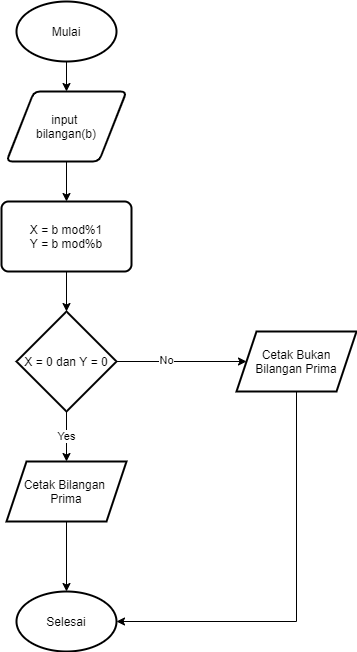

The diagram above was exported from draw.io. Its source (the exported page's mxGraphModel, read from the mxfile embedded in the PNG):
<mxGraphModel dx="1086" dy="806" grid="1" gridSize="10" guides="1" tooltips="1" connect="1" arrows="1" fold="1" page="1" pageScale="1" pageWidth="827" pageHeight="1169" math="0" shadow="0">
  <root>
    <mxCell id="WIyWlLk6GJQsqaUBKTNV-0" />
    <mxCell id="WIyWlLk6GJQsqaUBKTNV-1" parent="WIyWlLk6GJQsqaUBKTNV-0" />
    <mxCell id="E5PV5HiBNcc3R3g_kdpc-8" value="" style="edgeStyle=orthogonalEdgeStyle;rounded=0;orthogonalLoop=1;jettySize=auto;html=1;" edge="1" parent="WIyWlLk6GJQsqaUBKTNV-1" source="E5PV5HiBNcc3R3g_kdpc-0" target="E5PV5HiBNcc3R3g_kdpc-2">
      <mxGeometry relative="1" as="geometry" />
    </mxCell>
    <mxCell id="E5PV5HiBNcc3R3g_kdpc-0" value="Mulai" style="strokeWidth=2;html=1;shape=mxgraph.flowchart.start_1;whiteSpace=wrap;" vertex="1" parent="WIyWlLk6GJQsqaUBKTNV-1">
      <mxGeometry x="240" y="40" width="100" height="60" as="geometry" />
    </mxCell>
    <mxCell id="E5PV5HiBNcc3R3g_kdpc-1" value="Selesai" style="strokeWidth=2;html=1;shape=mxgraph.flowchart.start_1;whiteSpace=wrap;" vertex="1" parent="WIyWlLk6GJQsqaUBKTNV-1">
      <mxGeometry x="240" y="630" width="100" height="60" as="geometry" />
    </mxCell>
    <mxCell id="E5PV5HiBNcc3R3g_kdpc-9" value="" style="edgeStyle=orthogonalEdgeStyle;rounded=0;orthogonalLoop=1;jettySize=auto;html=1;" edge="1" parent="WIyWlLk6GJQsqaUBKTNV-1" source="E5PV5HiBNcc3R3g_kdpc-2" target="E5PV5HiBNcc3R3g_kdpc-3">
      <mxGeometry relative="1" as="geometry" />
    </mxCell>
    <mxCell id="E5PV5HiBNcc3R3g_kdpc-2" value="input &lt;br&gt;bilangan(b)" style="shape=parallelogram;html=1;strokeWidth=2;perimeter=parallelogramPerimeter;whiteSpace=wrap;rounded=1;arcSize=12;size=0.23;" vertex="1" parent="WIyWlLk6GJQsqaUBKTNV-1">
      <mxGeometry x="230" y="130" width="120" height="70" as="geometry" />
    </mxCell>
    <mxCell id="E5PV5HiBNcc3R3g_kdpc-10" value="" style="edgeStyle=orthogonalEdgeStyle;rounded=0;orthogonalLoop=1;jettySize=auto;html=1;" edge="1" parent="WIyWlLk6GJQsqaUBKTNV-1" source="E5PV5HiBNcc3R3g_kdpc-3" target="E5PV5HiBNcc3R3g_kdpc-4">
      <mxGeometry relative="1" as="geometry" />
    </mxCell>
    <mxCell id="E5PV5HiBNcc3R3g_kdpc-3" value="X = b mod%1&lt;br&gt;Y = b mod%b" style="rounded=1;whiteSpace=wrap;html=1;absoluteArcSize=1;arcSize=14;strokeWidth=2;" vertex="1" parent="WIyWlLk6GJQsqaUBKTNV-1">
      <mxGeometry x="225" y="240" width="130" height="70" as="geometry" />
    </mxCell>
    <mxCell id="E5PV5HiBNcc3R3g_kdpc-14" value="" style="edgeStyle=orthogonalEdgeStyle;rounded=0;orthogonalLoop=1;jettySize=auto;html=1;" edge="1" parent="WIyWlLk6GJQsqaUBKTNV-1" source="E5PV5HiBNcc3R3g_kdpc-4" target="E5PV5HiBNcc3R3g_kdpc-13">
      <mxGeometry relative="1" as="geometry" />
    </mxCell>
    <mxCell id="E5PV5HiBNcc3R3g_kdpc-21" value="No" style="edgeLabel;html=1;align=center;verticalAlign=middle;resizable=0;points=[];" vertex="1" connectable="0" parent="E5PV5HiBNcc3R3g_kdpc-14">
      <mxGeometry x="-0.2462" y="2" relative="1" as="geometry">
        <mxPoint as="offset" />
      </mxGeometry>
    </mxCell>
    <mxCell id="E5PV5HiBNcc3R3g_kdpc-16" value="Yes" style="edgeStyle=orthogonalEdgeStyle;rounded=0;orthogonalLoop=1;jettySize=auto;html=1;" edge="1" parent="WIyWlLk6GJQsqaUBKTNV-1" source="E5PV5HiBNcc3R3g_kdpc-4" target="E5PV5HiBNcc3R3g_kdpc-15">
      <mxGeometry relative="1" as="geometry" />
    </mxCell>
    <mxCell id="E5PV5HiBNcc3R3g_kdpc-4" value="X = 0 dan Y = 0" style="strokeWidth=2;html=1;shape=mxgraph.flowchart.decision;whiteSpace=wrap;" vertex="1" parent="WIyWlLk6GJQsqaUBKTNV-1">
      <mxGeometry x="240" y="350" width="100" height="100" as="geometry" />
    </mxCell>
    <mxCell id="E5PV5HiBNcc3R3g_kdpc-20" style="edgeStyle=orthogonalEdgeStyle;rounded=0;orthogonalLoop=1;jettySize=auto;html=1;entryX=1;entryY=0.5;entryDx=0;entryDy=0;entryPerimeter=0;" edge="1" parent="WIyWlLk6GJQsqaUBKTNV-1" source="E5PV5HiBNcc3R3g_kdpc-13" target="E5PV5HiBNcc3R3g_kdpc-1">
      <mxGeometry relative="1" as="geometry">
        <Array as="points">
          <mxPoint x="520" y="660" />
        </Array>
      </mxGeometry>
    </mxCell>
    <mxCell id="E5PV5HiBNcc3R3g_kdpc-13" value="Cetak Bukan Bilangan Prima" style="shape=parallelogram;perimeter=parallelogramPerimeter;whiteSpace=wrap;html=1;fixedSize=1;strokeWidth=2;" vertex="1" parent="WIyWlLk6GJQsqaUBKTNV-1">
      <mxGeometry x="460" y="370" width="120" height="60" as="geometry" />
    </mxCell>
    <mxCell id="E5PV5HiBNcc3R3g_kdpc-17" value="" style="edgeStyle=orthogonalEdgeStyle;rounded=0;orthogonalLoop=1;jettySize=auto;html=1;" edge="1" parent="WIyWlLk6GJQsqaUBKTNV-1" source="E5PV5HiBNcc3R3g_kdpc-15" target="E5PV5HiBNcc3R3g_kdpc-1">
      <mxGeometry relative="1" as="geometry" />
    </mxCell>
    <mxCell id="E5PV5HiBNcc3R3g_kdpc-15" value="Cetak Bilangan &lt;br&gt;Prima" style="shape=parallelogram;perimeter=parallelogramPerimeter;whiteSpace=wrap;html=1;fixedSize=1;strokeWidth=2;" vertex="1" parent="WIyWlLk6GJQsqaUBKTNV-1">
      <mxGeometry x="230" y="500" width="120" height="60" as="geometry" />
    </mxCell>
  </root>
</mxGraphModel>